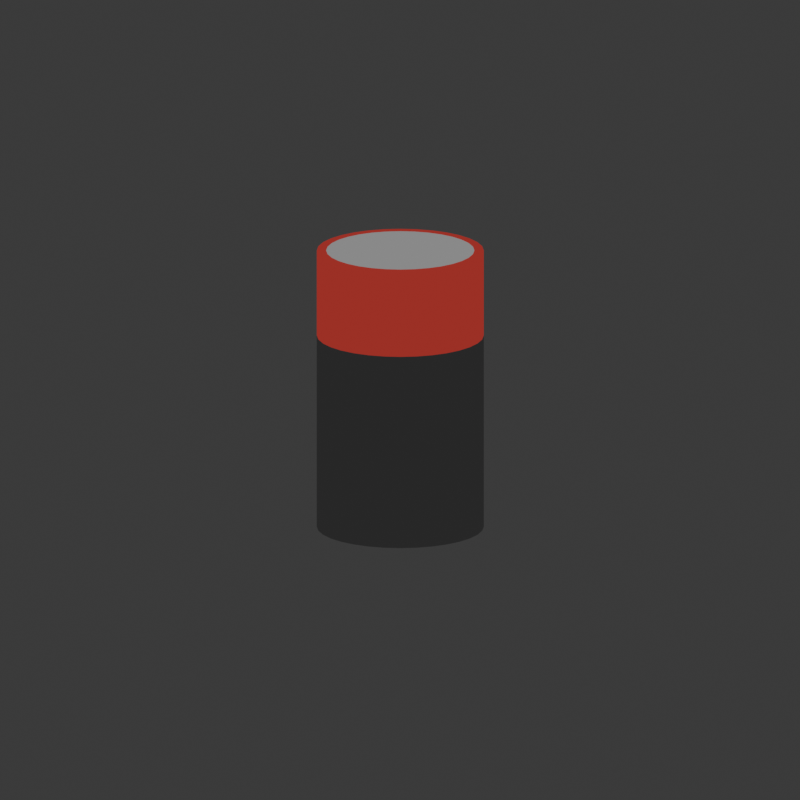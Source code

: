 # Source: battery.blend  (saved by Blender 4.5.91; exported with 4.5.12 LTS)
import bpy
from mathutils import Matrix  # noqa: F401  (used for matrix-valued properties, if any)

bpy.ops.wm.read_factory_settings(use_empty=True)
scene = bpy.context.scene
scene.name = 'Scene'

# ---- collections
col_collection = bpy.data.collections.new('Collection'); scene.collection.children.link(col_collection)

# ---- materials (node trees are filled in below, after node groups)
mat_orange = bpy.data.materials.new('orange')
mat_black = bpy.data.materials.new('black')
mat_metal = bpy.data.materials.new('metal')

# ---- material node trees
mat_orange.use_nodes = True; mat_orange.node_tree.nodes.clear()
_N = mat_orange.node_tree.nodes; _L = mat_orange.node_tree.links
n0 = _N.new('ShaderNodeBsdfPrincipled'); n0.name = 'Principled BSDF'; n0.location = (-200, 100)
n0.inputs[0].default_value = (1.0, 1.0, 1.0, 1.0)
n1 = _N.new('ShaderNodeOutputMaterial'); n1.name = 'Material Output'; n1.location = (578, 100)
n2 = _N.new('ShaderNodeShaderToRGB'); n2.name = 'Shader to RGB'; n2.location = (118, 78)
n3 = _N.new('ShaderNodeValToRGB'); n3.name = 'Color Ramp'; n3.location = (298, 68)
n3.color_ramp.interpolation = 'CONSTANT'
while len(n3.color_ramp.elements) > 1: n3.color_ramp.elements.remove(n3.color_ramp.elements[-1])
n3.color_ramp.elements[0].position = 0.0; n3.color_ramp.elements[0].color = (0.1357, 0.02835, 0.03995, 1.0)
_e = n3.color_ramp.elements.new(0.2591); _e.color = (0.3432, 0.03269, 0.02811, 1.0)
_e = n3.color_ramp.elements.new(0.6182); _e.color = (0.3432, 0.07773, 0.04232, 1.0)
_e = n3.color_ramp.elements.new(0.9091); _e.color = (0.7231, 0.1559, 0.08228, 1.0)
_L.new(n3.outputs[0], n1.inputs[0])
_L.new(n0.outputs[0], n2.inputs[0])
_L.new(n2.outputs[0], n3.inputs[0])
n1.is_active_output = True
mat_black.use_nodes = True; mat_black.node_tree.nodes.clear()
_N = mat_black.node_tree.nodes; _L = mat_black.node_tree.links
n0 = _N.new('ShaderNodeBsdfPrincipled'); n0.name = 'Principled BSDF'; n0.location = (-200, 100)
n0.inputs[0].default_value = (1.0, 1.0, 1.0, 1.0)
n0.inputs[2].default_value = 0.0
n1 = _N.new('ShaderNodeOutputMaterial'); n1.name = 'Material Output'; n1.location = (601, 100)
n2 = _N.new('ShaderNodeShaderToRGB'); n2.name = 'Shader to RGB'; n2.location = (141, 75)
n3 = _N.new('ShaderNodeValToRGB'); n3.name = 'Color Ramp'; n3.location = (347, 75)
n3.color_ramp.interpolation = 'CONSTANT'
while len(n3.color_ramp.elements) > 1: n3.color_ramp.elements.remove(n3.color_ramp.elements[-1])
n3.color_ramp.elements[0].position = 0.0; n3.color_ramp.elements[0].color = (0.01522, 0.01522, 0.01522, 1.0)
_e = n3.color_ramp.elements.new(0.1273); _e.color = (0.02706, 0.02706, 0.02706, 1.0)
_e = n3.color_ramp.elements.new(0.5864); _e.color = (0.1177, 0.1177, 0.1177, 1.0)
_e = n3.color_ramp.elements.new(0.8159); _e.color = (0.6673, 0.6673, 0.6673, 1.0)
_L.new(n3.outputs[0], n1.inputs[0])
_L.new(n0.outputs[0], n2.inputs[0])
_L.new(n2.outputs[0], n3.inputs[0])
n1.is_active_output = True
mat_metal.use_nodes = True; mat_metal.node_tree.nodes.clear()
_N = mat_metal.node_tree.nodes; _L = mat_metal.node_tree.links
n0 = _N.new('ShaderNodeBsdfPrincipled'); n0.name = 'Principled BSDF'; n0.location = (-200, 100)
n1 = _N.new('ShaderNodeOutputMaterial'); n1.name = 'Material Output'; n1.location = (585, 100)
n2 = _N.new('ShaderNodeShaderToRGB'); n2.name = 'Shader to RGB'; n2.location = (125, 50)
n3 = _N.new('ShaderNodeValToRGB'); n3.name = 'Color Ramp'; n3.location = (305, 61)
n3.color_ramp.interpolation = 'CONSTANT'
while len(n3.color_ramp.elements) > 1: n3.color_ramp.elements.remove(n3.color_ramp.elements[-1])
n3.color_ramp.elements[0].position = 0.0; n3.color_ramp.elements[0].color = (0.06062, 0.05049, 0.06949, 1.0)
_e = n3.color_ramp.elements.new(0.2682); _e.color = (0.2567, 0.2567, 0.2567, 1.0)
_e = n3.color_ramp.elements.new(0.6432); _e.color = (0.4854, 0.4854, 0.4854, 1.0)
_L.new(n3.outputs[0], n1.inputs[0])
_L.new(n0.outputs[0], n2.inputs[0])
_L.new(n2.outputs[0], n3.inputs[0])
n1.is_active_output = True

# ---- world
world_world = bpy.data.worlds.new('World'); scene.world = world_world
world_world.use_nodes = True; world_world.node_tree.nodes.clear()
_N = world_world.node_tree.nodes; _L = world_world.node_tree.links
n0 = _N.new('ShaderNodeOutputWorld'); n0.name = 'World Output'; n0.location = (200, 100)
n1 = _N.new('ShaderNodeBackground'); n1.name = 'Background'; n1.location = (-200, 100)
n1.inputs[0].default_value = (0.05088, 0.05088, 0.05088, 1.0)
_L.new(n1.outputs[0], n0.inputs[0])
n0.is_active_output = True
world_world.color = (0.05088, 0.05088, 0.05088)
world_world.sun_shadow_jitter_overblur = 0.0

# ---- cameras
cam_camera = bpy.data.cameras.new('Camera')
cam_camera.type = 'ORTHO'
cam_camera.ortho_scale = 12.0

# ---- lights
light_sun = bpy.data.lights.new('Sun', 'SUN')
light_sun.exposure = 1.096
light_sun.energy = 1.0

# ---- meshes
me_cylinder = bpy.data.meshes.new('Cylinder')
me_cylinder.from_pydata([(0.0, 1.0, -1.0), (0.0, 1.0, 1.0), (0.1951, 0.9808, -1.0), (0.1951, 0.9808, 1.0), (0.3827, 0.9239, -1.0), (0.3827, 0.9239, 1.0), (0.5556, 0.8315, -1.0), (0.5556, 0.8315, 1.0), (0.7071, 0.7071, -1.0), (0.7071, 0.7071, 1.0), (0.8315, 0.5556, -1.0), (0.8315, 0.5556, 1.0), (0.9239, 0.3827, -1.0), (0.9239, 0.3827, 1.0), (0.9808, 0.1951, -1.0), (0.9808, 0.1951, 1.0), (1.0, 0.0, -1.0), (1.0, 0.0, 1.0), (0.9808, -0.1951, -1.0), (0.9808, -0.1951, 1.0), (0.9239, -0.3827, -1.0), (0.9239, -0.3827, 1.0), (0.8315, -0.5556, -1.0), (0.8315, -0.5556, 1.0), (0.7071, -0.7071, -1.0), (0.7071, -0.7071, 1.0), (0.5556, -0.8315, -1.0), (0.5556, -0.8315, 1.0), (0.3827, -0.9239, -1.0), (0.3827, -0.9239, 1.0), (0.1951, -0.9808, -1.0), (0.1951, -0.9808, 1.0), (0.0, -1.0, -1.0), (0.0, -1.0, 1.0), (-0.1951, -0.9808, -1.0), (-0.1951, -0.9808, 1.0), (-0.3827, -0.9239, -1.0), (-0.3827, -0.9239, 1.0), (-0.5556, -0.8315, -1.0), (-0.5556, -0.8315, 1.0), (-0.7071, -0.7071, -1.0), (-0.7071, -0.7071, 1.0), (-0.8315, -0.5556, -1.0), (-0.8315, -0.5556, 1.0), (-0.9239, -0.3827, -1.0), (-0.9239, -0.3827, 1.0), (-0.9808, -0.1951, -1.0), (-0.9808, -0.1951, 1.0), (-1.0, 0.0, -1.0), (-1.0, 0.0, 1.0), (-0.9808, 0.1951, -1.0), (-0.9808, 0.1951, 1.0), (-0.9239, 0.3827, -1.0), (-0.9239, 0.3827, 1.0), (-0.8315, 0.5556, -1.0), (-0.8315, 0.5556, 1.0), (-0.7071, 0.7071, -1.0), (-0.7071, 0.7071, 1.0), (-0.5556, 0.8315, -1.0), (-0.5556, 0.8315, 1.0), (-0.3827, 0.9239, -1.0), (-0.3827, 0.9239, 1.0), (-0.1951, 0.9808, -1.0), (-0.1951, 0.9808, 1.0), (0.0, 1.0, 0.3849), (0.1951, 0.9808, 0.3849), (0.3827, 0.9239, 0.3849), (0.5556, 0.8315, 0.3849), (0.7071, 0.7071, 0.3849), (0.8315, 0.5556, 0.3849), (0.9239, 0.3827, 0.3849), (0.9808, 0.1951, 0.3849), (1.0, 0.0, 0.3849), (0.9808, -0.1951, 0.3849), (0.9239, -0.3827, 0.3849), (0.8315, -0.5556, 0.3849), (0.7071, -0.7071, 0.3849), (0.5556, -0.8315, 0.3849), (0.3827, -0.9239, 0.3849), (0.1951, -0.9808, 0.3849), (0.0, -1.0, 0.3849), (-0.1951, -0.9808, 0.3849), (-0.3827, -0.9239, 0.3849), (-0.5556, -0.8315, 0.3849), (-0.7071, -0.7071, 0.3849), (-0.8315, -0.5556, 0.3849), (-0.9239, -0.3827, 0.3849), (-0.9808, -0.1951, 0.3849), (-1.0, 0.0, 0.3849), (-0.9808, 0.1951, 0.3849), (-0.9239, 0.3827, 0.3849), (-0.8315, 0.5556, 0.3849), (-0.7071, 0.7071, 0.3849), (-0.5556, 0.8315, 0.3849), (-0.3827, 0.9239, 0.3849), (-0.1951, 0.9808, 0.3849), (4.179e-09, 0.8876, 1.0), (0.1732, 0.8705, 1.0), (0.3397, 0.82, 1.0), (0.4931, 0.738, 1.0), (0.6276, 0.6276, 1.0), (0.738, 0.4931, 1.0), (0.82, 0.3397, 1.0), (0.8705, 0.1732, 1.0), (0.8876, -6.686e-10, 1.0), (0.8705, -0.1732, 1.0), (0.82, -0.3397, 1.0), (0.738, -0.4931, 1.0), (0.6276, -0.6276, 1.0), (0.4931, -0.738, 1.0), (0.3397, -0.82, 1.0), (0.1732, -0.8705, 1.0), (4.179e-09, -0.8876, 1.0), (-0.1732, -0.8705, 1.0), (-0.3397, -0.82, 1.0), (-0.4931, -0.738, 1.0), (-0.6276, -0.6276, 1.0), (-0.738, -0.4931, 1.0), (-0.82, -0.3397, 1.0), (-0.8705, -0.1732, 1.0), (-0.8876, -6.686e-10, 1.0), (-0.8705, 0.1732, 1.0), (-0.82, 0.3397, 1.0), (-0.738, 0.4931, 1.0), (-0.6276, 0.6276, 1.0), (-0.4931, 0.738, 1.0), (-0.3397, 0.82, 1.0), (-0.1732, 0.8705, 1.0), (-6.153e-09, 0.2588, 1.0), (0.05049, 0.2538, 1.0), (0.09904, 0.2391, 1.0), (0.1438, 0.2152, 1.0), (0.183, 0.183, 1.0), (0.2152, 0.1438, 1.0), (0.2391, 0.09904, 1.0), (0.2538, 0.05049, 1.0), (0.2588, -1.95e-10, 1.0), (0.2538, -0.05049, 1.0), (0.2391, -0.09904, 1.0), (0.2152, -0.1438, 1.0), (0.183, -0.183, 1.0), (0.1438, -0.2152, 1.0), (0.09904, -0.2391, 1.0), (0.05049, -0.2538, 1.0), (-6.153e-09, -0.2588, 1.0), (-0.05049, -0.2538, 1.0), (-0.09904, -0.2391, 1.0), (-0.1438, -0.2152, 1.0), (-0.183, -0.183, 1.0), (-0.2152, -0.1438, 1.0), (-0.2391, -0.09904, 1.0), (-0.2538, -0.05049, 1.0), (-0.2588, -1.95e-10, 1.0), (-0.2538, 0.05049, 1.0), (-0.2391, 0.09904, 1.0), (-0.2152, 0.1438, 1.0), (-0.183, 0.183, 1.0), (-0.1438, 0.2152, 1.0), (-0.09904, 0.2391, 1.0), (-0.05049, 0.2538, 1.0), (-6.153e-09, 0.2588, 1.079), (0.05049, 0.2538, 1.079), (0.09904, 0.2391, 1.079), (0.1438, 0.2152, 1.079), (0.183, 0.183, 1.079), (0.2152, 0.1438, 1.079), (0.2391, 0.09904, 1.079), (0.2538, 0.05049, 1.079), (0.2588, -1.95e-10, 1.079), (0.2538, -0.05049, 1.079), (0.2391, -0.09904, 1.079), (0.2152, -0.1438, 1.079), (0.183, -0.183, 1.079), (0.1438, -0.2152, 1.079), (0.09904, -0.2391, 1.079), (0.05049, -0.2538, 1.079), (-6.153e-09, -0.2588, 1.079), (-0.05049, -0.2538, 1.079), (-0.09904, -0.2391, 1.079), (-0.1438, -0.2152, 1.079), (-0.183, -0.183, 1.079), (-0.2152, -0.1438, 1.079), (-0.2391, -0.09904, 1.079), (-0.2538, -0.05049, 1.079), (-0.2588, -1.95e-10, 1.079), (-0.2538, 0.05049, 1.079), (-0.2391, 0.09904, 1.079), (-0.2152, 0.1438, 1.079), (-0.183, 0.183, 1.079), (-0.1438, 0.2152, 1.079), (-0.09904, 0.2391, 1.079), (-0.05049, 0.2538, 1.079)], [], [(64, 1, 3, 65), (65, 3, 5, 66), (66, 5, 7, 67), (67, 7, 9, 68), (68, 9, 11, 69), (69, 11, 13, 70), (70, 13, 15, 71), (71, 15, 17, 72), (72, 17, 19, 73), (73, 19, 21, 74), (74, 21, 23, 75), (75, 23, 25, 76), (76, 25, 27, 77), (77, 27, 29, 78), (78, 29, 31, 79), (79, 31, 33, 80), (80, 33, 35, 81), (81, 35, 37, 82), (82, 37, 39, 83), (83, 39, 41, 84), (84, 41, 43, 85), (85, 43, 45, 86), (86, 45, 47, 87), (87, 47, 49, 88), (88, 49, 51, 89), (89, 51, 53, 90), (90, 53, 55, 91), (91, 55, 57, 92), (92, 57, 59, 93), (93, 59, 61, 94), (47, 45, 118, 119), (94, 61, 63, 95), (95, 63, 1, 64), (0, 2, 4, 6, 8, 10, 12, 14, 16, 18, 20, 22, 24, 26, 28, 30, 32, 34, 36, 38, 40, 42, 44, 46, 48, 50, 52, 54, 56, 58, 60, 62), (62, 95, 64, 0), (60, 94, 95, 62), (58, 93, 94, 60), (56, 92, 93, 58), (54, 91, 92, 56), (52, 90, 91, 54), (50, 89, 90, 52), (48, 88, 89, 50), (46, 87, 88, 48), (44, 86, 87, 46), (42, 85, 86, 44), (40, 84, 85, 42), (38, 83, 84, 40), (36, 82, 83, 38), (34, 81, 82, 36), (32, 80, 81, 34), (30, 79, 80, 32), (28, 78, 79, 30), (26, 77, 78, 28), (24, 76, 77, 26), (22, 75, 76, 24), (20, 74, 75, 22), (18, 73, 74, 20), (16, 72, 73, 18), (14, 71, 72, 16), (12, 70, 71, 14), (10, 69, 70, 12), (8, 68, 69, 10), (6, 67, 68, 8), (4, 66, 67, 6), (2, 65, 66, 4), (0, 64, 65, 2), (99, 98, 130, 131), (3, 1, 96, 97), (1, 63, 127, 96), (21, 19, 105, 106), (39, 37, 114, 115), (57, 55, 123, 124), (13, 11, 101, 102), (31, 29, 110, 111), (49, 47, 119, 120), (5, 3, 97, 98), (23, 21, 106, 107), (41, 39, 115, 116), (59, 57, 124, 125), (15, 13, 102, 103), (33, 31, 111, 112), (51, 49, 120, 121), (7, 5, 98, 99), (25, 23, 107, 108), (43, 41, 116, 117), (61, 59, 125, 126), (17, 15, 103, 104), (35, 33, 112, 113), (53, 51, 121, 122), (9, 7, 99, 100), (27, 25, 108, 109), (45, 43, 117, 118), (63, 61, 126, 127), (19, 17, 104, 105), (37, 35, 113, 114), (55, 53, 122, 123), (11, 9, 100, 101), (29, 27, 109, 110), (134, 133, 165, 166), (126, 125, 157, 158), (113, 112, 144, 145), (100, 99, 131, 132), (127, 126, 158, 159), (114, 113, 145, 146), (101, 100, 132, 133), (96, 127, 159, 128), (115, 114, 146, 147), (102, 101, 133, 134), (116, 115, 147, 148), (103, 102, 134, 135), (117, 116, 148, 149), (104, 103, 135, 136), (118, 117, 149, 150), (105, 104, 136, 137), (119, 118, 150, 151), (106, 105, 137, 138), (120, 119, 151, 152), (107, 106, 138, 139), (121, 120, 152, 153), (108, 107, 139, 140), (122, 121, 153, 154), (109, 108, 140, 141), (123, 122, 154, 155), (110, 109, 141, 142), (97, 96, 128, 129), (124, 123, 155, 156), (111, 110, 142, 143), (98, 97, 129, 130), (125, 124, 156, 157), (112, 111, 143, 144), (161, 160, 191, 190, 189, 188, 187, 186, 185, 184, 183, 182, 181, 180, 179, 178, 177, 176, 175, 174, 173, 172, 171, 170, 169, 168, 167, 166, 165, 164, 163, 162), (148, 147, 179, 180), (135, 134, 166, 167), (149, 148, 180, 181), (136, 135, 167, 168), (150, 149, 181, 182), (137, 136, 168, 169), (151, 150, 182, 183), (138, 137, 169, 170), (152, 151, 183, 184), (139, 138, 170, 171), (153, 152, 184, 185), (140, 139, 171, 172), (154, 153, 185, 186), (141, 140, 172, 173), (155, 154, 186, 187), (142, 141, 173, 174), (129, 128, 160, 161), (156, 155, 187, 188), (143, 142, 174, 175), (130, 129, 161, 162), (157, 156, 188, 189), (144, 143, 175, 176), (131, 130, 162, 163), (158, 157, 189, 190), (145, 144, 176, 177), (132, 131, 163, 164), (159, 158, 190, 191), (146, 145, 177, 178), (133, 132, 164, 165), (128, 159, 191, 160), (147, 146, 178, 179)])
me_cylinder.polygons.foreach_set('material_index', [0, 0, 0, 0, 0, 0, 0, 0, 0, 0, 0, 0, 0, 0, 0, 0, 0, 0, 0, 0, 0, 0, 0, 0, 0, 0, 0, 0, 0, 0, 0, 0, 0, 1, 1, 1, 1, 1, 1, 1, 1, 1, 1, 1, 1, 1, 1, 1, 1, 1, 1, 1, 1, 1, 1, 1, 1, 1, 1, 1, 1, 1, 1, 1, 1, 1, 2, 0, 0, 0, 0, 0, 0, 0, 0, 0, 0, 0, 0, 0, 0, 0, 0, 0, 0, 0, 0, 0, 0, 0, 0, 0, 0, 0, 0, 0, 0, 0, 2, 2, 2, 2, 2, 2, 2, 2, 2, 2, 2, 2, 2, 2, 2, 2, 2, 2, 2, 2, 2, 2, 2, 2, 2, 2, 2, 2, 2, 2, 2, 2, 2, 2, 2, 2, 2, 2, 2, 2, 2, 2, 2, 2, 2, 2, 2, 2, 2, 2, 2, 2, 2, 2, 2, 2, 2, 2, 2, 2, 2, 2, 2, 2])
_uv = me_cylinder.uv_layers.new(name='UVMap')
_uv.uv.foreach_set('vector', [1.0, 0.8462, 1.0, 1.0, 0.9688, 1.0, 0.9688, 0.8462, 0.9688, 0.8462, 0.9688, 1.0, 0.9375, 1.0, 0.9375, 0.8462, 0.9375, 0.8462, 0.9375, 1.0, 0.9062, 1.0, 0.9062, 0.8462, 0.9062, 0.8462, 0.9062, 1.0, 0.875, 1.0, 0.875, 0.8462, 0.875, 0.8462, 0.875, 1.0, 0.8438, 1.0, 0.8438, 0.8462, 0.8438, 0.8462, 0.8438, 1.0, 0.8125, 1.0, 0.8125, 0.8462, 0.8125, 0.8462, 0.8125, 1.0, 0.7812, 1.0, 0.7812, 0.8462, 0.7812, 0.8462, 0.7812, 1.0, 0.75, 1.0, 0.75, 0.8462, 0.75, 0.8462, 0.75, 1.0, 0.7188, 1.0, 0.7188, 0.8462, 0.7188, 0.8462, 0.7188, 1.0, 0.6875, 1.0, 0.6875, 0.8462, 0.6875, 0.8462, 0.6875, 1.0, 0.6562, 1.0, 0.6562, 0.8462, 0.6562, 0.8462, 0.6562, 1.0, 0.625, 1.0, 0.625, 0.8462, 0.625, 0.8462, 0.625, 1.0, 0.5938, 1.0, 0.5938, 0.8462, 0.5938, 0.8462, 0.5938, 1.0, 0.5625, 1.0, 0.5625, 0.8462, 0.5625, 0.8462, 0.5625, 1.0, 0.5312, 1.0, 0.5312, 0.8462, 0.5312, 0.8462, 0.5312, 1.0, 0.5, 1.0, 0.5, 0.8462, 0.5, 0.8462, 0.5, 1.0, 0.4688, 1.0, 0.4688, 0.8462, 0.4688, 0.8462, 0.4688, 1.0, 0.4375, 1.0, 0.4375, 0.8462, 0.4375, 0.8462, 0.4375, 1.0, 0.4062, 1.0, 0.4062, 0.8462, 0.4062, 0.8462, 0.4062, 1.0, 0.375, 1.0, 0.375, 0.8462, 0.375, 0.8462, 0.375, 1.0, 0.3438, 1.0, 0.3438, 0.8462, 0.3438, 0.8462, 0.3438, 1.0, 0.3125, 1.0, 0.3125, 0.8462, 0.3125, 0.8462, 0.3125, 1.0, 0.2812, 1.0, 0.2812, 0.8462, 0.2812, 0.8462, 0.2812, 1.0, 0.25, 1.0, 0.25, 0.8462, 0.25, 0.8462, 0.25, 1.0, 0.2188, 1.0, 0.2188, 0.8462, 0.2188, 0.8462, 0.2188, 1.0, 0.1875, 1.0, 0.1875, 0.8462, 0.1875, 0.8462, 0.1875, 1.0, 0.1562, 1.0, 0.1562, 0.8462, 0.1562, 0.8462, 0.1562, 1.0, 0.125, 1.0, 0.125, 0.8462, 0.125, 0.8462, 0.125, 1.0, 0.09375, 1.0, 0.09375, 0.8462, 0.09375, 0.8462, 0.09375, 1.0, 0.0625, 1.0, 0.0625, 0.8462, 0.2812, 1.0, 0.3125, 1.0, 0.3125, 1.0, 0.2812, 1.0, 0.0625, 0.8462, 0.0625, 1.0, 0.03125, 1.0, 0.03125, 0.8462, 0.03125, 0.8462, 0.03125, 1.0, 0.0, 1.0, 0.0, 0.8462, 0.75, 0.49, 0.7968, 0.4854, 0.8418, 0.4717, 0.8833, 0.4496, 0.9197, 0.4197, 0.9496, 0.3833, 0.9717, 0.3418, 0.9854, 0.2968, 0.99, 0.25, 0.9854, 0.2032, 0.9717, 0.1582, 0.9496, 0.1167, 0.9197, 0.08029, 0.8833, 0.05045, 0.8418, 0.02827, 0.7968, 0.01461, 0.75, 0.01, 0.7032, 0.01461, 0.6582, 0.02827, 0.6167, 0.05045, 0.5803, 0.08029, 0.5504, 0.1167, 0.5283, 0.1582, 0.5146, 0.2032, 0.51, 0.25, 0.5146, 0.2968, 0.5283, 0.3418, 0.5504, 0.3833, 0.5803, 0.4197, 0.6167, 0.4496, 0.6582, 0.4717, 0.7032, 0.4854, 0.03125, 0.5, 0.03125, 0.8462, 0.0, 0.8462, 0.0, 0.5, 0.0625, 0.5, 0.0625, 0.8462, 0.03125, 0.8462, 0.03125, 0.5, 0.09375, 0.5, 0.09375, 0.8462, 0.0625, 0.8462, 0.0625, 0.5, 0.125, 0.5, 0.125, 0.8462, 0.09375, 0.8462, 0.09375, 0.5, 0.1562, 0.5, 0.1562, 0.8462, 0.125, 0.8462, 0.125, 0.5, 0.1875, 0.5, 0.1875, 0.8462, 0.1562, 0.8462, 0.1562, 0.5, 0.2188, 0.5, 0.2188, 0.8462, 0.1875, 0.8462, 0.1875, 0.5, 0.25, 0.5, 0.25, 0.8462, 0.2188, 0.8462, 0.2188, 0.5, 0.2812, 0.5, 0.2812, 0.8462, 0.25, 0.8462, 0.25, 0.5, 0.3125, 0.5, 0.3125, 0.8462, 0.2812, 0.8462, 0.2812, 0.5, 0.3438, 0.5, 0.3438, 0.8462, 0.3125, 0.8462, 0.3125, 0.5, 0.375, 0.5, 0.375, 0.8462, 0.3438, 0.8462, 0.3438, 0.5, 0.4062, 0.5, 0.4062, 0.8462, 0.375, 0.8462, 0.375, 0.5, 0.4375, 0.5, 0.4375, 0.8462, 0.4062, 0.8462, 0.4062, 0.5, 0.4688, 0.5, 0.4688, 0.8462, 0.4375, 0.8462, 0.4375, 0.5, 0.5, 0.5, 0.5, 0.8462, 0.4688, 0.8462, 0.4688, 0.5, 0.5312, 0.5, 0.5312, 0.8462, 0.5, 0.8462, 0.5, 0.5, 0.5625, 0.5, 0.5625, 0.8462, 0.5312, 0.8462, 0.5312, 0.5, 0.5938, 0.5, 0.5938, 0.8462, 0.5625, 0.8462, 0.5625, 0.5, 0.625, 0.5, 0.625, 0.8462, 0.5938, 0.8462, 0.5938, 0.5, 0.6562, 0.5, 0.6562, 0.8462, 0.625, 0.8462, 0.625, 0.5, 0.6875, 0.5, 0.6875, 0.8462, 0.6562, 0.8462, 0.6562, 0.5, 0.7188, 0.5, 0.7188, 0.8462, 0.6875, 0.8462, 0.6875, 0.5, 0.75, 0.5, 0.75, 0.8462, 0.7188, 0.8462, 0.7188, 0.5, 0.7812, 0.5, 0.7812, 0.8462, 0.75, 0.8462, 0.75, 0.5, 0.8125, 0.5, 0.8125, 0.8462, 0.7812, 0.8462, 0.7812, 0.5, 0.8438, 0.5, 0.8438, 0.8462, 0.8125, 0.8462, 0.8125, 0.5, 0.875, 0.5, 0.875, 0.8462, 0.8438, 0.8462, 0.8438, 0.5, 0.9062, 0.5, 0.9062, 0.8462, 0.875, 0.8462, 0.875, 0.5, 0.9375, 0.5, 0.9375, 0.8462, 0.9062, 0.8462, 0.9062, 0.5, 0.9688, 0.5, 0.9688, 0.8462, 0.9375, 0.8462, 0.9375, 0.5, 1.0, 0.5, 1.0, 0.8462, 0.9688, 0.8462, 0.9688, 0.5, 0.9062, 1.0, 0.9375, 1.0, 0.9375, 1.0, 0.9062, 1.0, 0.9688, 1.0, 1.0, 1.0, 1.0, 1.0, 0.9688, 1.0, 0.0, 1.0, 0.03125, 1.0, 0.03125, 1.0, 0.0, 1.0, 0.6875, 1.0, 0.7188, 1.0, 0.7188, 1.0, 0.6875, 1.0, 0.4062, 1.0, 0.4375, 1.0, 0.4375, 1.0, 0.4062, 1.0, 0.125, 1.0, 0.1562, 1.0, 0.1562, 1.0, 0.125, 1.0, 0.8125, 1.0, 0.8438, 1.0, 0.8438, 1.0, 0.8125, 1.0, 0.5312, 1.0, 0.5625, 1.0, 0.5625, 1.0, 0.5312, 1.0, 0.25, 1.0, 0.2812, 1.0, 0.2812, 1.0, 0.25, 1.0, 0.9375, 1.0, 0.9688, 1.0, 0.9688, 1.0, 0.9375, 1.0, 0.6562, 1.0, 0.6875, 1.0, 0.6875, 1.0, 0.6562, 1.0, 0.375, 1.0, 0.4062, 1.0, 0.4062, 1.0, 0.375, 1.0, 0.09375, 1.0, 0.125, 1.0, 0.125, 1.0, 0.09375, 1.0, 0.7812, 1.0, 0.8125, 1.0, 0.8125, 1.0, 0.7812, 1.0, 0.5, 1.0, 0.5312, 1.0, 0.5312, 1.0, 0.5, 1.0, 0.2188, 1.0, 0.25, 1.0, 0.25, 1.0, 0.2188, 1.0, 0.9062, 1.0, 0.9375, 1.0, 0.9375, 1.0, 0.9062, 1.0, 0.625, 1.0, 0.6562, 1.0, 0.6562, 1.0, 0.625, 1.0, 0.3438, 1.0, 0.375, 1.0, 0.375, 1.0, 0.3438, 1.0, 0.0625, 1.0, 0.09375, 1.0, 0.09375, 1.0, 0.0625, 1.0, 0.75, 1.0, 0.7812, 1.0, 0.7812, 1.0, 0.75, 1.0, 0.4688, 1.0, 0.5, 1.0, 0.5, 1.0, 0.4688, 1.0, 0.1875, 1.0, 0.2188, 1.0, 0.2188, 1.0, 0.1875, 1.0, 0.875, 1.0, 0.9062, 1.0, 0.9062, 1.0, 0.875, 1.0, 0.5938, 1.0, 0.625, 1.0, 0.625, 1.0, 0.5938, 1.0, 0.3125, 1.0, 0.3438, 1.0, 0.3438, 1.0, 0.3125, 1.0, 0.03125, 1.0, 0.0625, 1.0, 0.0625, 1.0, 0.03125, 1.0, 0.7188, 1.0, 0.75, 1.0, 0.75, 1.0, 0.7188, 1.0, 0.4375, 1.0, 0.4688, 1.0, 0.4688, 1.0, 0.4375, 1.0, 0.1562, 1.0, 0.1875, 1.0, 0.1875, 1.0, 0.1562, 1.0, 0.8438, 1.0, 0.875, 1.0, 0.875, 1.0, 0.8438, 1.0, 0.5625, 1.0, 0.5938, 1.0, 0.5938, 1.0, 0.5625, 1.0, 0.8125, 1.0, 0.8438, 1.0, 0.8438, 1.0, 0.8125, 1.0, 0.0625, 1.0, 0.09375, 1.0, 0.09375, 1.0, 0.0625, 1.0, 0.4688, 1.0, 0.5, 1.0, 0.5, 1.0, 0.4688, 1.0, 0.875, 1.0, 0.9062, 1.0, 0.9062, 1.0, 0.875, 1.0, 0.03125, 1.0, 0.0625, 1.0, 0.0625, 1.0, 0.03125, 1.0, 0.4375, 1.0, 0.4688, 1.0, 0.4688, 1.0, 0.4375, 1.0, 0.8438, 1.0, 0.875, 1.0, 0.875, 1.0, 0.8438, 1.0, 0.0, 1.0, 0.03125, 1.0, 0.03125, 1.0, 0.0, 1.0, 0.4062, 1.0, 0.4375, 1.0, 0.4375, 1.0, 0.4062, 1.0, 0.8125, 1.0, 0.8438, 1.0, 0.8438, 1.0, 0.8125, 1.0, 0.375, 1.0, 0.4062, 1.0, 0.4062, 1.0, 0.375, 1.0, 0.7812, 1.0, 0.8125, 1.0, 0.8125, 1.0, 0.7812, 1.0, 0.3438, 1.0, 0.375, 1.0, 0.375, 1.0, 0.3438, 1.0, 0.75, 1.0, 0.7812, 1.0, 0.7812, 1.0, 0.75, 1.0, 0.3125, 1.0, 0.3438, 1.0, 0.3438, 1.0, 0.3125, 1.0, 0.7188, 1.0, 0.75, 1.0, 0.75, 1.0, 0.7188, 1.0, 0.2812, 1.0, 0.3125, 1.0, 0.3125, 1.0, 0.2812, 1.0, 0.6875, 1.0, 0.7188, 1.0, 0.7188, 1.0, 0.6875, 1.0, 0.25, 1.0, 0.2812, 1.0, 0.2812, 1.0, 0.25, 1.0, 0.6562, 1.0, 0.6875, 1.0, 0.6875, 1.0, 0.6562, 1.0, 0.2188, 1.0, 0.25, 1.0, 0.25, 1.0, 0.2188, 1.0, 0.625, 1.0, 0.6562, 1.0, 0.6562, 1.0, 0.625, 1.0, 0.1875, 1.0, 0.2188, 1.0, 0.2188, 1.0, 0.1875, 1.0, 0.5938, 1.0, 0.625, 1.0, 0.625, 1.0, 0.5938, 1.0, 0.1562, 1.0, 0.1875, 1.0, 0.1875, 1.0, 0.1562, 1.0, 0.5625, 1.0, 0.5938, 1.0, 0.5938, 1.0, 0.5625, 1.0, 0.9688, 1.0, 1.0, 1.0, 1.0, 1.0, 0.9688, 1.0, 0.125, 1.0, 0.1562, 1.0, 0.1562, 1.0, 0.125, 1.0, 0.5312, 1.0, 0.5625, 1.0, 0.5625, 1.0, 0.5312, 1.0, 0.9375, 1.0, 0.9688, 1.0, 0.9688, 1.0, 0.9375, 1.0, 0.09375, 1.0, 0.125, 1.0, 0.125, 1.0, 0.09375, 1.0, 0.5, 1.0, 0.5312, 1.0, 0.5312, 1.0, 0.5, 1.0, 0.2968, 0.4854, 0.25, 0.49, 0.2032, 0.4854, 0.1582, 0.4717, 0.1167, 0.4496, 0.08029, 0.4197, 0.05045, 0.3833, 0.02827, 0.3418, 0.01461, 0.2968, 0.01, 0.25, 0.01461, 0.2032, 0.02827, 0.1582, 0.05045, 0.1167, 0.08029, 0.08029, 0.1167, 0.05045, 0.1582, 0.02827, 0.2032, 0.01461, 0.25, 0.01, 0.2968, 0.01461, 0.3418, 0.02827, 0.3833, 0.05045, 0.4197, 0.08029, 0.4496, 0.1167, 0.4717, 0.1582, 0.4854, 0.2032, 0.49, 0.25, 0.4854, 0.2968, 0.4717, 0.3418, 0.4496, 0.3833, 0.4197, 0.4197, 0.3833, 0.4496, 0.3418, 0.4717, 0.375, 1.0, 0.4062, 1.0, 0.4062, 1.0, 0.375, 1.0, 0.7812, 1.0, 0.8125, 1.0, 0.8125, 1.0, 0.7812, 1.0, 0.3438, 1.0, 0.375, 1.0, 0.375, 1.0, 0.3438, 1.0, 0.75, 1.0, 0.7812, 1.0, 0.7812, 1.0, 0.75, 1.0, 0.3125, 1.0, 0.3438, 1.0, 0.3438, 1.0, 0.3125, 1.0, 0.7188, 1.0, 0.75, 1.0, 0.75, 1.0, 0.7188, 1.0, 0.2812, 1.0, 0.3125, 1.0, 0.3125, 1.0, 0.2812, 1.0, 0.6875, 1.0, 0.7188, 1.0, 0.7188, 1.0, 0.6875, 1.0, 0.25, 1.0, 0.2812, 1.0, 0.2812, 1.0, 0.25, 1.0, 0.6562, 1.0, 0.6875, 1.0, 0.6875, 1.0, 0.6562, 1.0, 0.2188, 1.0, 0.25, 1.0, 0.25, 1.0, 0.2188, 1.0, 0.625, 1.0, 0.6562, 1.0, 0.6562, 1.0, 0.625, 1.0, 0.1875, 1.0, 0.2188, 1.0, 0.2188, 1.0, 0.1875, 1.0, 0.5938, 1.0, 0.625, 1.0, 0.625, 1.0, 0.5938, 1.0, 0.1562, 1.0, 0.1875, 1.0, 0.1875, 1.0, 0.1562, 1.0, 0.5625, 1.0, 0.5938, 1.0, 0.5938, 1.0, 0.5625, 1.0, 0.9688, 1.0, 1.0, 1.0, 1.0, 1.0, 0.9688, 1.0, 0.125, 1.0, 0.1562, 1.0, 0.1562, 1.0, 0.125, 1.0, 0.5312, 1.0, 0.5625, 1.0, 0.5625, 1.0, 0.5312, 1.0, 0.9375, 1.0, 0.9688, 1.0, 0.9688, 1.0, 0.9375, 1.0, 0.09375, 1.0, 0.125, 1.0, 0.125, 1.0, 0.09375, 1.0, 0.5, 1.0, 0.5312, 1.0, 0.5312, 1.0, 0.5, 1.0, 0.9062, 1.0, 0.9375, 1.0, 0.9375, 1.0, 0.9062, 1.0, 0.0625, 1.0, 0.09375, 1.0, 0.09375, 1.0, 0.0625, 1.0, 0.4688, 1.0, 0.5, 1.0, 0.5, 1.0, 0.4688, 1.0, 0.875, 1.0, 0.9062, 1.0, 0.9062, 1.0, 0.875, 1.0, 0.03125, 1.0, 0.0625, 1.0, 0.0625, 1.0, 0.03125, 1.0, 0.4375, 1.0, 0.4688, 1.0, 0.4688, 1.0, 0.4375, 1.0, 0.8438, 1.0, 0.875, 1.0, 0.875, 1.0, 0.8438, 1.0, 0.0, 1.0, 0.03125, 1.0, 0.03125, 1.0, 0.0, 1.0, 0.4062, 1.0, 0.4375, 1.0, 0.4375, 1.0, 0.4062, 1.0])
me_cylinder.materials.append(mat_orange)
me_cylinder.materials.append(mat_black)
me_cylinder.materials.append(mat_metal)
me_cylinder.update()

# ---- objects
ob_cylinder = bpy.data.objects.new('Cylinder', me_cylinder)
ob_sun = bpy.data.objects.new('Sun', light_sun)
ob_camera = bpy.data.objects.new('Camera', cam_camera)

# ---- transforms, parenting, visibility, modifiers, constraints
ob_cylinder.location = (0.0, 0.0, 0.0)
ob_cylinder.scale = (1.253, 1.253, 2.144)
ob_sun.location = (0.0, 0.0, 5.155)
ob_sun.rotation_euler = (-1.039, 0.4054, -0.04564)
ob_camera.location = (0.0, 10.0, 2.5)
ob_camera.rotation_euler = (1.309, 0.0, 3.142)

# ---- collection membership
col_collection.objects.link(ob_cylinder)
col_collection.objects.link(ob_sun)
col_collection.objects.link(ob_camera)

# ---- scene / render settings (as saved in the file)
scene.camera = ob_camera
scene.frame_start = 1; scene.frame_end = 14; scene.frame_set(1)
scene.render.engine = 'BLENDER_EEVEE_NEXT'
scene.render.resolution_x = 80
scene.render.resolution_y = 80
scene.render.fps = 10
scene.render.film_transparent = True
scene.eevee.taa_samples = 1
scene.eevee.taa_render_samples = 1
bpy.context.view_layer.update()

